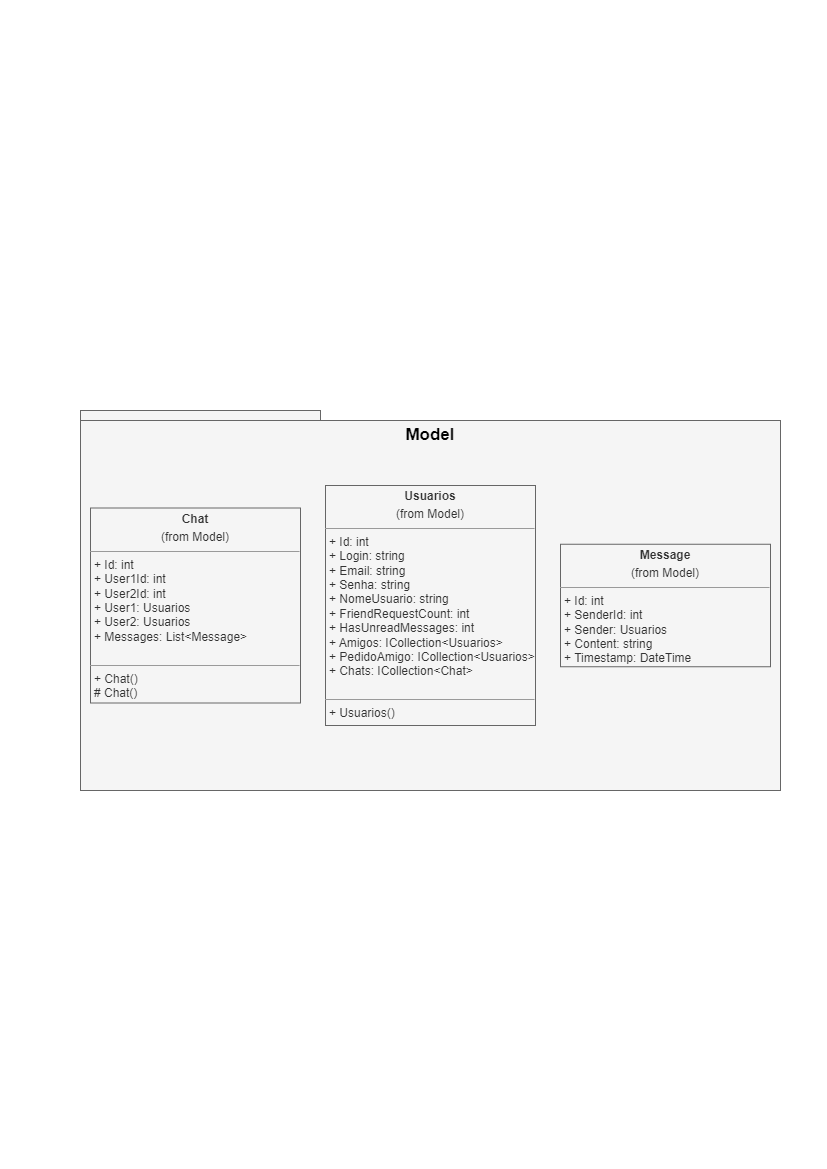

The diagram above was exported from draw.io. Its source (the exported page's mxGraphModel, read from the mxfile embedded in the PNG):
<mxGraphModel dx="787" dy="1310" grid="1" gridSize="10" guides="1" tooltips="1" connect="1" arrows="1" fold="1" page="1" pageScale="1" pageWidth="827" pageHeight="1169" background="none" math="0" shadow="0">
  <root>
    <mxCell id="0" />
    <mxCell id="1" parent="0" />
    <mxCell id="9FfoXtSUPrhMbb3dB7Hx-3" value="" style="rounded=0;whiteSpace=wrap;html=1;fillColor=#f5f5f5;fontColor=#333333;strokeColor=#666666;" vertex="1" parent="1">
      <mxGeometry x="80" y="410" width="240" height="210" as="geometry" />
    </mxCell>
    <mxCell id="9FfoXtSUPrhMbb3dB7Hx-4" value="" style="rounded=0;whiteSpace=wrap;html=1;fillColor=#f5f5f5;fontColor=#333333;strokeColor=#666666;" vertex="1" parent="1">
      <mxGeometry x="80" y="420" width="700" height="370" as="geometry" />
    </mxCell>
    <mxCell id="9FfoXtSUPrhMbb3dB7Hx-5" value="&lt;b style=&quot;font-size: 17px;&quot;&gt;Model&lt;/b&gt;" style="text;html=1;strokeColor=none;fillColor=none;align=center;verticalAlign=middle;whiteSpace=wrap;rounded=0;fontColor=#000000;fontSize=17;" vertex="1" parent="1">
      <mxGeometry x="400" y="420" width="60" height="30" as="geometry" />
    </mxCell>
    <mxCell id="9FfoXtSUPrhMbb3dB7Hx-6" value="&lt;p style=&quot;margin:0px;margin-top:4px;text-align:center;&quot;&gt;&lt;b&gt;Usuarios&lt;/b&gt;&lt;/p&gt;&lt;p style=&quot;margin:0px;margin-top:4px;text-align:center;&quot;&gt;(from Model)&lt;/p&gt;&lt;hr size=&quot;1&quot;&gt;&lt;p style=&quot;margin:0px;margin-left:4px;&quot;&gt;+ Id: int&lt;/p&gt;&lt;p style=&quot;margin:0px;margin-left:4px;&quot;&gt;+ Login: string&lt;/p&gt;&lt;p style=&quot;margin:0px;margin-left:4px;&quot;&gt;+ Email: string&lt;/p&gt;&lt;p style=&quot;margin:0px;margin-left:4px;&quot;&gt;+ Senha: string&lt;/p&gt;&lt;p style=&quot;margin:0px;margin-left:4px;&quot;&gt;+ NomeUsuario: string&lt;/p&gt;&lt;p style=&quot;margin:0px;margin-left:4px;&quot;&gt;+ FriendRequestCount: int&lt;/p&gt;&lt;p style=&quot;margin:0px;margin-left:4px;&quot;&gt;+ HasUnreadMessages: int&lt;/p&gt;&lt;p style=&quot;margin:0px;margin-left:4px;&quot;&gt;+ Amigos: ICollection&amp;lt;Usuarios&amp;gt;&lt;/p&gt;&lt;p style=&quot;margin:0px;margin-left:4px;&quot;&gt;+ PedidoAmigo: ICollection&amp;lt;Usuarios&amp;gt;&lt;/p&gt;&lt;p style=&quot;margin:0px;margin-left:4px;&quot;&gt;+ Chats: ICollection&amp;lt;Chat&amp;gt;&lt;/p&gt;&lt;br&gt;&lt;hr size=&quot;1&quot;&gt;&lt;p style=&quot;margin:0px;margin-left:4px;&quot;&gt;+ Usuarios()&lt;/p&gt;" style="verticalAlign=top;align=left;overflow=fill;fontSize=12;fontFamily=Helvetica;html=1;whiteSpace=wrap;fontColor=#333333;fillColor=#f5f5f5;strokeColor=#666666;" vertex="1" parent="1">
      <mxGeometry x="325" y="485" width="210" height="240" as="geometry" />
    </mxCell>
    <mxCell id="9FfoXtSUPrhMbb3dB7Hx-7" value="&lt;p style=&quot;margin:0px;margin-top:4px;text-align:center;&quot;&gt;&lt;span style=&quot;background-color: initial;&quot;&gt;&lt;b&gt;Message&lt;/b&gt;&lt;/span&gt;&lt;/p&gt;&lt;p style=&quot;margin:0px;margin-top:4px;text-align:center;&quot;&gt;&lt;span style=&quot;background-color: initial;&quot;&gt;(from Model)&lt;/span&gt;&lt;br&gt;&lt;/p&gt;&lt;hr size=&quot;1&quot;&gt;&lt;p style=&quot;margin:0px;margin-left:4px;&quot;&gt;+ Id: int&lt;br&gt;&lt;/p&gt;&lt;p style=&quot;margin:0px;margin-left:4px;&quot;&gt;+ SenderId: int&lt;/p&gt;&lt;p style=&quot;margin:0px;margin-left:4px;&quot;&gt;+ Sender: Usuarios&lt;/p&gt;&lt;p style=&quot;margin:0px;margin-left:4px;&quot;&gt;+ Content: string&lt;/p&gt;&lt;p style=&quot;margin:0px;margin-left:4px;&quot;&gt;+ Timestamp: DateTime&lt;/p&gt;" style="verticalAlign=top;align=left;overflow=fill;fontSize=12;fontFamily=Helvetica;html=1;whiteSpace=wrap;fontColor=#333333;fillColor=#f5f5f5;strokeColor=#666666;" vertex="1" parent="1">
      <mxGeometry x="560" y="543.75" width="210" height="122.5" as="geometry" />
    </mxCell>
    <mxCell id="9FfoXtSUPrhMbb3dB7Hx-8" value="&lt;p style=&quot;margin:0px;margin-top:4px;text-align:center;&quot;&gt;&lt;span style=&quot;background-color: initial;&quot;&gt;&lt;b&gt;Chat&lt;/b&gt;&lt;/span&gt;&lt;/p&gt;&lt;p style=&quot;margin:0px;margin-top:4px;text-align:center;&quot;&gt;&lt;span style=&quot;background-color: initial;&quot;&gt;(from Model)&lt;/span&gt;&lt;br&gt;&lt;/p&gt;&lt;hr size=&quot;1&quot;&gt;&lt;p style=&quot;margin:0px;margin-left:4px;&quot;&gt;+ Id: int&lt;br&gt;&lt;/p&gt;&lt;p style=&quot;margin:0px;margin-left:4px;&quot;&gt;+ User1Id: int&lt;/p&gt;&lt;p style=&quot;margin:0px;margin-left:4px;&quot;&gt;+ User2Id: int&lt;/p&gt;&lt;p style=&quot;margin:0px;margin-left:4px;&quot;&gt;+ User1: Usuarios&lt;/p&gt;&lt;p style=&quot;margin:0px;margin-left:4px;&quot;&gt;+ User2: Usuarios&lt;/p&gt;&lt;p style=&quot;margin:0px;margin-left:4px;&quot;&gt;+ Messages: List&amp;lt;Message&amp;gt;&lt;/p&gt;&lt;br&gt;&lt;hr size=&quot;1&quot;&gt;&lt;p style=&quot;margin:0px;margin-left:4px;&quot;&gt;+ Chat()&lt;/p&gt;&lt;p style=&quot;margin:0px;margin-left:4px;&quot;&gt;# Chat()&lt;/p&gt;" style="verticalAlign=top;align=left;overflow=fill;fontSize=12;fontFamily=Helvetica;html=1;whiteSpace=wrap;fontColor=#333333;fillColor=#f5f5f5;strokeColor=#666666;" vertex="1" parent="1">
      <mxGeometry x="90" y="507.5" width="210" height="195" as="geometry" />
    </mxCell>
  </root>
</mxGraphModel>